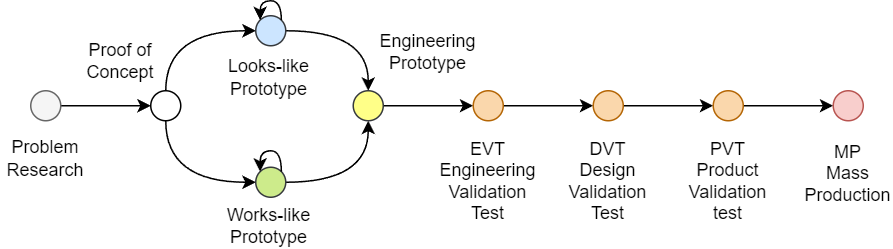

The diagram above was exported from draw.io. Its source (the exported page's mxGraphModel, read from the mxfile embedded in the PNG):
<mxGraphModel dx="875" dy="518" grid="1" gridSize="10" guides="1" tooltips="1" connect="1" arrows="1" fold="1" page="1" pageScale="1" pageWidth="850" pageHeight="1100" math="0" shadow="0">
  <root>
    <mxCell id="0" />
    <mxCell id="1" parent="0" />
    <mxCell id="8ANx4PlxFjEyVUeuLDea-22" style="edgeStyle=orthogonalEdgeStyle;rounded=0;orthogonalLoop=1;jettySize=auto;html=1;entryX=0;entryY=0.5;entryDx=0;entryDy=0;" parent="1" source="8ANx4PlxFjEyVUeuLDea-1" target="8ANx4PlxFjEyVUeuLDea-3" edge="1">
      <mxGeometry relative="1" as="geometry" />
    </mxCell>
    <mxCell id="8ANx4PlxFjEyVUeuLDea-1" value="" style="ellipse;whiteSpace=wrap;html=1;aspect=fixed;fillColor=#f5f5f5;strokeColor=#666666;fontColor=#333333;" parent="1" vertex="1">
      <mxGeometry x="210" y="270" width="20" height="20" as="geometry" />
    </mxCell>
    <mxCell id="8ANx4PlxFjEyVUeuLDea-2" value="Problem Research" style="text;html=1;align=center;verticalAlign=middle;whiteSpace=wrap;rounded=0;" parent="1" vertex="1">
      <mxGeometry x="190" y="300" width="60" height="30" as="geometry" />
    </mxCell>
    <mxCell id="8ANx4PlxFjEyVUeuLDea-27" style="edgeStyle=orthogonalEdgeStyle;curved=1;rounded=0;orthogonalLoop=1;jettySize=auto;html=1;entryX=0;entryY=0.5;entryDx=0;entryDy=0;exitX=0.5;exitY=0;exitDx=0;exitDy=0;" parent="1" source="8ANx4PlxFjEyVUeuLDea-3" target="8ANx4PlxFjEyVUeuLDea-9" edge="1">
      <mxGeometry relative="1" as="geometry" />
    </mxCell>
    <mxCell id="8ANx4PlxFjEyVUeuLDea-28" style="edgeStyle=orthogonalEdgeStyle;curved=1;rounded=0;orthogonalLoop=1;jettySize=auto;html=1;exitX=0.5;exitY=1;exitDx=0;exitDy=0;entryX=0;entryY=0.5;entryDx=0;entryDy=0;" parent="1" source="8ANx4PlxFjEyVUeuLDea-3" target="8ANx4PlxFjEyVUeuLDea-5" edge="1">
      <mxGeometry relative="1" as="geometry" />
    </mxCell>
    <mxCell id="8ANx4PlxFjEyVUeuLDea-3" value="" style="ellipse;whiteSpace=wrap;html=1;aspect=fixed;" parent="1" vertex="1">
      <mxGeometry x="290" y="270" width="20" height="20" as="geometry" />
    </mxCell>
    <mxCell id="8ANx4PlxFjEyVUeuLDea-4" value="Proof of Concept" style="text;html=1;align=center;verticalAlign=middle;whiteSpace=wrap;rounded=0;" parent="1" vertex="1">
      <mxGeometry x="240" y="235" width="60" height="30" as="geometry" />
    </mxCell>
    <mxCell id="8ANx4PlxFjEyVUeuLDea-41" style="edgeStyle=orthogonalEdgeStyle;curved=1;rounded=0;orthogonalLoop=1;jettySize=auto;html=1;entryX=0.5;entryY=1;entryDx=0;entryDy=0;" parent="1" source="8ANx4PlxFjEyVUeuLDea-5" target="8ANx4PlxFjEyVUeuLDea-11" edge="1">
      <mxGeometry relative="1" as="geometry">
        <mxPoint x="360" y="331" as="targetPoint" />
      </mxGeometry>
    </mxCell>
    <mxCell id="8ANx4PlxFjEyVUeuLDea-5" value="" style="ellipse;whiteSpace=wrap;html=1;aspect=fixed;fillColor=#cdeb8b;strokeColor=#36393d;" parent="1" vertex="1">
      <mxGeometry x="360" y="321" width="20" height="20" as="geometry" />
    </mxCell>
    <mxCell id="8ANx4PlxFjEyVUeuLDea-6" value="Works-like Prototype" style="text;html=1;align=center;verticalAlign=middle;whiteSpace=wrap;rounded=0;" parent="1" vertex="1">
      <mxGeometry x="334" y="345" width="70" height="30" as="geometry" />
    </mxCell>
    <mxCell id="fMMardGpbzgryeyPkJoX-2" style="edgeStyle=orthogonalEdgeStyle;curved=1;rounded=0;orthogonalLoop=1;jettySize=auto;html=1;entryX=0.5;entryY=0;entryDx=0;entryDy=0;" edge="1" parent="1" source="8ANx4PlxFjEyVUeuLDea-9" target="8ANx4PlxFjEyVUeuLDea-11">
      <mxGeometry relative="1" as="geometry" />
    </mxCell>
    <mxCell id="8ANx4PlxFjEyVUeuLDea-9" value="" style="ellipse;whiteSpace=wrap;html=1;aspect=fixed;fillColor=#cce5ff;strokeColor=#36393d;" parent="1" vertex="1">
      <mxGeometry x="360" y="220" width="20" height="20" as="geometry" />
    </mxCell>
    <mxCell id="8ANx4PlxFjEyVUeuLDea-10" value="Looks-like Prototype" style="text;html=1;align=center;verticalAlign=middle;whiteSpace=wrap;rounded=0;" parent="1" vertex="1">
      <mxGeometry x="339" y="246" width="60" height="30" as="geometry" />
    </mxCell>
    <mxCell id="8ANx4PlxFjEyVUeuLDea-33" style="edgeStyle=orthogonalEdgeStyle;curved=1;rounded=0;orthogonalLoop=1;jettySize=auto;html=1;entryX=0;entryY=0.5;entryDx=0;entryDy=0;" parent="1" source="8ANx4PlxFjEyVUeuLDea-11" target="8ANx4PlxFjEyVUeuLDea-13" edge="1">
      <mxGeometry relative="1" as="geometry" />
    </mxCell>
    <mxCell id="8ANx4PlxFjEyVUeuLDea-11" value="" style="ellipse;whiteSpace=wrap;html=1;aspect=fixed;fillColor=#ffff88;strokeColor=#36393d;" parent="1" vertex="1">
      <mxGeometry x="425" y="270" width="20" height="20" as="geometry" />
    </mxCell>
    <mxCell id="8ANx4PlxFjEyVUeuLDea-12" value="Engineering Prototype" style="text;html=1;align=center;verticalAlign=middle;whiteSpace=wrap;rounded=0;" parent="1" vertex="1">
      <mxGeometry x="445" y="229" width="60" height="30" as="geometry" />
    </mxCell>
    <mxCell id="8ANx4PlxFjEyVUeuLDea-34" style="edgeStyle=orthogonalEdgeStyle;curved=1;rounded=0;orthogonalLoop=1;jettySize=auto;html=1;entryX=0;entryY=0.5;entryDx=0;entryDy=0;" parent="1" source="8ANx4PlxFjEyVUeuLDea-13" target="8ANx4PlxFjEyVUeuLDea-15" edge="1">
      <mxGeometry relative="1" as="geometry" />
    </mxCell>
    <mxCell id="8ANx4PlxFjEyVUeuLDea-13" value="" style="ellipse;whiteSpace=wrap;html=1;aspect=fixed;fillColor=#fad7ac;strokeColor=#b46504;" parent="1" vertex="1">
      <mxGeometry x="505" y="270" width="20" height="20" as="geometry" />
    </mxCell>
    <mxCell id="8ANx4PlxFjEyVUeuLDea-14" value="EVT&lt;br&gt;Engineering Validation Test" style="text;html=1;align=center;verticalAlign=middle;whiteSpace=wrap;rounded=0;" parent="1" vertex="1">
      <mxGeometry x="485" y="315" width="60" height="30" as="geometry" />
    </mxCell>
    <mxCell id="8ANx4PlxFjEyVUeuLDea-35" style="edgeStyle=orthogonalEdgeStyle;curved=1;rounded=0;orthogonalLoop=1;jettySize=auto;html=1;entryX=0;entryY=0.5;entryDx=0;entryDy=0;" parent="1" source="8ANx4PlxFjEyVUeuLDea-15" target="8ANx4PlxFjEyVUeuLDea-17" edge="1">
      <mxGeometry relative="1" as="geometry" />
    </mxCell>
    <mxCell id="8ANx4PlxFjEyVUeuLDea-15" value="" style="ellipse;whiteSpace=wrap;html=1;aspect=fixed;fillColor=#fad7ac;strokeColor=#b46504;" parent="1" vertex="1">
      <mxGeometry x="585" y="270" width="20" height="20" as="geometry" />
    </mxCell>
    <mxCell id="8ANx4PlxFjEyVUeuLDea-16" value="DVT&lt;br&gt;Design Validation Test" style="text;html=1;align=center;verticalAlign=middle;whiteSpace=wrap;rounded=0;" parent="1" vertex="1">
      <mxGeometry x="565" y="315" width="60" height="30" as="geometry" />
    </mxCell>
    <mxCell id="8ANx4PlxFjEyVUeuLDea-36" style="edgeStyle=orthogonalEdgeStyle;curved=1;rounded=0;orthogonalLoop=1;jettySize=auto;html=1;entryX=0;entryY=0.5;entryDx=0;entryDy=0;" parent="1" source="8ANx4PlxFjEyVUeuLDea-17" target="8ANx4PlxFjEyVUeuLDea-19" edge="1">
      <mxGeometry relative="1" as="geometry" />
    </mxCell>
    <mxCell id="8ANx4PlxFjEyVUeuLDea-17" value="" style="ellipse;whiteSpace=wrap;html=1;aspect=fixed;fillColor=#fad7ac;strokeColor=#b46504;" parent="1" vertex="1">
      <mxGeometry x="665" y="270" width="20" height="20" as="geometry" />
    </mxCell>
    <mxCell id="8ANx4PlxFjEyVUeuLDea-18" value="PVT&lt;br&gt;Product Validation test" style="text;html=1;align=center;verticalAlign=middle;whiteSpace=wrap;rounded=0;" parent="1" vertex="1">
      <mxGeometry x="645" y="315" width="60" height="30" as="geometry" />
    </mxCell>
    <mxCell id="8ANx4PlxFjEyVUeuLDea-19" value="" style="ellipse;whiteSpace=wrap;html=1;aspect=fixed;fillColor=#f8cecc;strokeColor=#b85450;" parent="1" vertex="1">
      <mxGeometry x="745" y="270" width="20" height="20" as="geometry" />
    </mxCell>
    <mxCell id="8ANx4PlxFjEyVUeuLDea-20" value="MP&lt;br&gt;Mass Production" style="text;html=1;align=center;verticalAlign=middle;whiteSpace=wrap;rounded=0;" parent="1" vertex="1">
      <mxGeometry x="725" y="310" width="60" height="30" as="geometry" />
    </mxCell>
    <mxCell id="fMMardGpbzgryeyPkJoX-4" style="edgeStyle=orthogonalEdgeStyle;curved=1;rounded=0;orthogonalLoop=1;jettySize=auto;html=1;exitX=1;exitY=0;exitDx=0;exitDy=0;entryX=0;entryY=0;entryDx=0;entryDy=0;" edge="1" parent="1" source="8ANx4PlxFjEyVUeuLDea-9" target="8ANx4PlxFjEyVUeuLDea-9">
      <mxGeometry relative="1" as="geometry">
        <Array as="points">
          <mxPoint x="377" y="210" />
          <mxPoint x="363" y="210" />
        </Array>
      </mxGeometry>
    </mxCell>
    <mxCell id="fMMardGpbzgryeyPkJoX-5" style="edgeStyle=orthogonalEdgeStyle;curved=1;rounded=0;orthogonalLoop=1;jettySize=auto;html=1;exitX=1;exitY=0;exitDx=0;exitDy=0;entryX=0;entryY=0;entryDx=0;entryDy=0;" edge="1" parent="1" source="8ANx4PlxFjEyVUeuLDea-5" target="8ANx4PlxFjEyVUeuLDea-5">
      <mxGeometry relative="1" as="geometry">
        <Array as="points">
          <mxPoint x="377" y="310" />
          <mxPoint x="363" y="310" />
        </Array>
      </mxGeometry>
    </mxCell>
  </root>
</mxGraphModel>